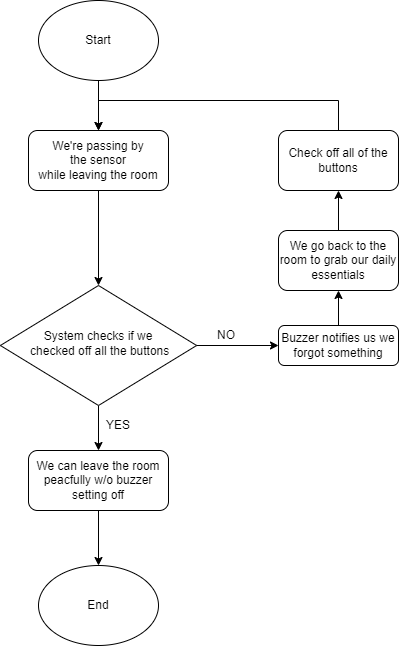

The diagram above was exported from draw.io. Its source (the exported page's mxGraphModel, read from the mxfile embedded in the PNG):
<mxGraphModel dx="472" dy="778" grid="1" gridSize="10" guides="1" tooltips="1" connect="1" arrows="1" fold="1" page="1" pageScale="1" pageWidth="827" pageHeight="1169" math="0" shadow="0">
  <root>
    <mxCell id="WIyWlLk6GJQsqaUBKTNV-0" />
    <mxCell id="WIyWlLk6GJQsqaUBKTNV-1" parent="WIyWlLk6GJQsqaUBKTNV-0" />
    <mxCell id="pnUIBx4Nau_QX68Sjbfm-12" style="edgeStyle=orthogonalEdgeStyle;rounded=0;orthogonalLoop=1;jettySize=auto;html=1;exitX=0.5;exitY=1;exitDx=0;exitDy=0;entryX=0.5;entryY=0;entryDx=0;entryDy=0;" edge="1" parent="WIyWlLk6GJQsqaUBKTNV-1" source="WIyWlLk6GJQsqaUBKTNV-3" target="WIyWlLk6GJQsqaUBKTNV-6">
      <mxGeometry relative="1" as="geometry" />
    </mxCell>
    <mxCell id="WIyWlLk6GJQsqaUBKTNV-3" value="&lt;div&gt;We're passing by&lt;/div&gt;&lt;div&gt;&amp;nbsp;the sensor&amp;nbsp;&lt;/div&gt;&lt;div&gt;while leaving the room&lt;/div&gt;" style="rounded=1;whiteSpace=wrap;html=1;fontSize=12;glass=0;strokeWidth=1;shadow=0;" parent="WIyWlLk6GJQsqaUBKTNV-1" vertex="1">
      <mxGeometry x="320" y="150" width="140" height="60" as="geometry" />
    </mxCell>
    <mxCell id="pnUIBx4Nau_QX68Sjbfm-20" style="edgeStyle=orthogonalEdgeStyle;rounded=0;orthogonalLoop=1;jettySize=auto;html=1;exitX=1;exitY=0.5;exitDx=0;exitDy=0;entryX=0;entryY=0.5;entryDx=0;entryDy=0;" edge="1" parent="WIyWlLk6GJQsqaUBKTNV-1" source="WIyWlLk6GJQsqaUBKTNV-6" target="WIyWlLk6GJQsqaUBKTNV-7">
      <mxGeometry relative="1" as="geometry" />
    </mxCell>
    <mxCell id="pnUIBx4Nau_QX68Sjbfm-21" style="edgeStyle=orthogonalEdgeStyle;rounded=0;orthogonalLoop=1;jettySize=auto;html=1;exitX=0.5;exitY=1;exitDx=0;exitDy=0;entryX=0.5;entryY=0;entryDx=0;entryDy=0;" edge="1" parent="WIyWlLk6GJQsqaUBKTNV-1" source="WIyWlLk6GJQsqaUBKTNV-6" target="WIyWlLk6GJQsqaUBKTNV-11">
      <mxGeometry relative="1" as="geometry" />
    </mxCell>
    <mxCell id="WIyWlLk6GJQsqaUBKTNV-6" value="System checks if we&lt;br&gt;&amp;nbsp;checked off all the buttons" style="rhombus;whiteSpace=wrap;html=1;shadow=0;fontFamily=Helvetica;fontSize=12;align=center;strokeWidth=1;spacing=6;spacingTop=-4;" parent="WIyWlLk6GJQsqaUBKTNV-1" vertex="1">
      <mxGeometry x="291.88" y="305" width="196.25" height="120" as="geometry" />
    </mxCell>
    <mxCell id="pnUIBx4Nau_QX68Sjbfm-6" style="edgeStyle=orthogonalEdgeStyle;rounded=0;orthogonalLoop=1;jettySize=auto;html=1;exitX=0.5;exitY=0;exitDx=0;exitDy=0;entryX=0.5;entryY=1;entryDx=0;entryDy=0;" edge="1" parent="WIyWlLk6GJQsqaUBKTNV-1" source="WIyWlLk6GJQsqaUBKTNV-7" target="pnUIBx4Nau_QX68Sjbfm-3">
      <mxGeometry relative="1" as="geometry" />
    </mxCell>
    <mxCell id="WIyWlLk6GJQsqaUBKTNV-7" value="Buzzer notifies us we forgot something" style="rounded=1;whiteSpace=wrap;html=1;fontSize=12;glass=0;strokeWidth=1;shadow=0;" parent="WIyWlLk6GJQsqaUBKTNV-1" vertex="1">
      <mxGeometry x="570" y="345" width="120" height="40" as="geometry" />
    </mxCell>
    <mxCell id="pnUIBx4Nau_QX68Sjbfm-11" style="edgeStyle=orthogonalEdgeStyle;rounded=0;orthogonalLoop=1;jettySize=auto;html=1;exitX=0.5;exitY=1;exitDx=0;exitDy=0;entryX=0.5;entryY=0;entryDx=0;entryDy=0;" edge="1" parent="WIyWlLk6GJQsqaUBKTNV-1" source="WIyWlLk6GJQsqaUBKTNV-11" target="pnUIBx4Nau_QX68Sjbfm-10">
      <mxGeometry relative="1" as="geometry" />
    </mxCell>
    <mxCell id="WIyWlLk6GJQsqaUBKTNV-11" value="We can leave the room peacfully w/o buzzer setting off" style="rounded=1;whiteSpace=wrap;html=1;fontSize=12;glass=0;strokeWidth=1;shadow=0;" parent="WIyWlLk6GJQsqaUBKTNV-1" vertex="1">
      <mxGeometry x="320" y="470" width="140" height="60" as="geometry" />
    </mxCell>
    <mxCell id="pnUIBx4Nau_QX68Sjbfm-0" value="Start" style="ellipse;whiteSpace=wrap;html=1;" vertex="1" parent="WIyWlLk6GJQsqaUBKTNV-1">
      <mxGeometry x="330" y="20" width="120" height="80" as="geometry" />
    </mxCell>
    <mxCell id="pnUIBx4Nau_QX68Sjbfm-1" value="" style="endArrow=classic;html=1;rounded=0;exitX=0.5;exitY=1;exitDx=0;exitDy=0;" edge="1" parent="WIyWlLk6GJQsqaUBKTNV-1" source="pnUIBx4Nau_QX68Sjbfm-0" target="WIyWlLk6GJQsqaUBKTNV-3">
      <mxGeometry width="50" height="50" relative="1" as="geometry">
        <mxPoint x="240" y="420" as="sourcePoint" />
        <mxPoint x="290" y="370" as="targetPoint" />
      </mxGeometry>
    </mxCell>
    <mxCell id="pnUIBx4Nau_QX68Sjbfm-7" style="edgeStyle=orthogonalEdgeStyle;rounded=0;orthogonalLoop=1;jettySize=auto;html=1;exitX=0.5;exitY=0;exitDx=0;exitDy=0;entryX=0.5;entryY=1;entryDx=0;entryDy=0;" edge="1" parent="WIyWlLk6GJQsqaUBKTNV-1" source="pnUIBx4Nau_QX68Sjbfm-3" target="pnUIBx4Nau_QX68Sjbfm-4">
      <mxGeometry relative="1" as="geometry" />
    </mxCell>
    <mxCell id="pnUIBx4Nau_QX68Sjbfm-3" value="We go back to the room to grab our daily essentials&lt;font style=&quot;font-size: 8px;&quot;&gt;&lt;/font&gt;" style="rounded=1;whiteSpace=wrap;html=1;" vertex="1" parent="WIyWlLk6GJQsqaUBKTNV-1">
      <mxGeometry x="570" y="250" width="120" height="60" as="geometry" />
    </mxCell>
    <mxCell id="pnUIBx4Nau_QX68Sjbfm-8" style="edgeStyle=orthogonalEdgeStyle;rounded=0;orthogonalLoop=1;jettySize=auto;html=1;exitX=0;exitY=0.5;exitDx=0;exitDy=0;" edge="1" parent="WIyWlLk6GJQsqaUBKTNV-1" source="pnUIBx4Nau_QX68Sjbfm-4">
      <mxGeometry relative="1" as="geometry">
        <mxPoint x="390" y="150" as="targetPoint" />
        <Array as="points">
          <mxPoint x="630" y="180" />
          <mxPoint x="630" y="120" />
          <mxPoint x="390" y="120" />
        </Array>
      </mxGeometry>
    </mxCell>
    <mxCell id="pnUIBx4Nau_QX68Sjbfm-4" value="Check off all of the buttons" style="rounded=1;whiteSpace=wrap;html=1;" vertex="1" parent="WIyWlLk6GJQsqaUBKTNV-1">
      <mxGeometry x="570" y="150" width="120" height="60" as="geometry" />
    </mxCell>
    <mxCell id="pnUIBx4Nau_QX68Sjbfm-10" value="End" style="ellipse;whiteSpace=wrap;html=1;" vertex="1" parent="WIyWlLk6GJQsqaUBKTNV-1">
      <mxGeometry x="330" y="585" width="120" height="80" as="geometry" />
    </mxCell>
    <mxCell id="pnUIBx4Nau_QX68Sjbfm-19" value="YES" style="text;html=1;strokeColor=none;fillColor=none;align=center;verticalAlign=middle;whiteSpace=wrap;rounded=0;" vertex="1" parent="WIyWlLk6GJQsqaUBKTNV-1">
      <mxGeometry x="380" y="430" width="60" height="30" as="geometry" />
    </mxCell>
    <mxCell id="pnUIBx4Nau_QX68Sjbfm-22" value="NO" style="text;html=1;strokeColor=none;fillColor=none;align=center;verticalAlign=middle;whiteSpace=wrap;rounded=0;" vertex="1" parent="WIyWlLk6GJQsqaUBKTNV-1">
      <mxGeometry x="488.13" y="340" width="60" height="30" as="geometry" />
    </mxCell>
  </root>
</mxGraphModel>